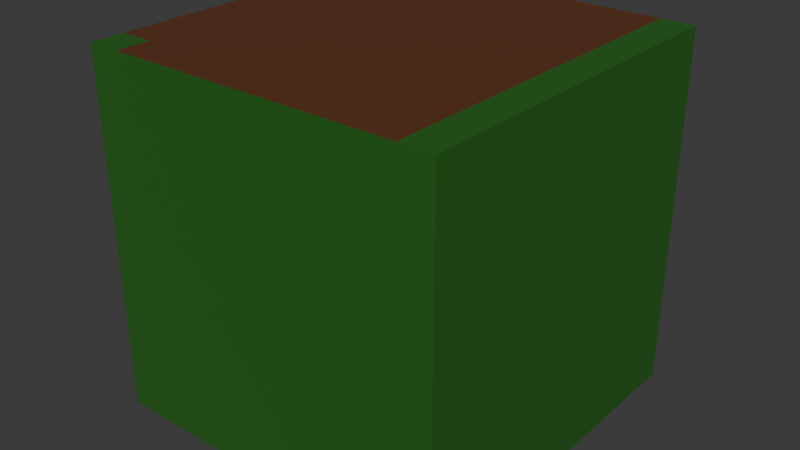 # Source: block_dirt_path_t.blend  (saved by Blender 4.0.36; exported with 4.5.12 LTS)
import bpy
from mathutils import Matrix  # noqa: F401  (used for matrix-valued properties, if any)

bpy.ops.wm.read_factory_settings(use_empty=True)
scene = bpy.context.scene
scene.name = 'Scene'

# ---- collections
col_collection = bpy.data.collections.new('Collection'); scene.collection.children.link(col_collection)

# ---- materials (node trees are filled in below, after node groups)
mat_grass_002 = bpy.data.materials.new('Grass.002')
mat_grass_002.use_transparent_shadow = False
mat_dirt_003 = bpy.data.materials.new('Dirt.003')
mat_dirt_003.alpha_threshold = 0.0
mat_dirt_003.use_transparent_shadow = False
mat_dirt_003.roughness = 0.5
mat_dirt_003.line_color = (0.0, 0.0, 0.0, 1.0)

# ---- material node trees
mat_grass_002.use_nodes = True; mat_grass_002.node_tree.nodes.clear()
_N = mat_grass_002.node_tree.nodes; _L = mat_grass_002.node_tree.links
n0 = _N.new('ShaderNodeBsdfPrincipled'); n0.name = 'Principled BSDF'; n0.location = (10, 300)
n0.inputs[0].default_value = (0.02091, 0.1313, 0.01464, 1.0)
n0.inputs[3].default_value = 1.45
n1 = _N.new('ShaderNodeOutputMaterial'); n1.name = 'Material Output'; n1.location = (300, 300)
_L.new(n0.outputs[0], n1.inputs[0])
n1.is_active_output = True
mat_dirt_003.use_nodes = True; mat_dirt_003.node_tree.nodes.clear()
_N = mat_dirt_003.node_tree.nodes; _L = mat_dirt_003.node_tree.links
n0 = _N.new('ShaderNodeOutputMaterial'); n0.name = 'Material Output'; n0.location = (300, 300)
n1 = _N.new('ShaderNodeBsdfPrincipled'); n1.name = 'Principled BSDF'; n1.location = (10, 300)
n1.inputs[0].default_value = (0.1197, 0.03883, 0.01424, 1.0)
n1.inputs[3].default_value = 1.45
_L.new(n1.outputs[0], n0.inputs[0])
n0.is_active_output = True

# ---- world
world_world = bpy.data.worlds.new('World'); scene.world = world_world
world_world.use_nodes = True; world_world.node_tree.nodes.clear()
_N = world_world.node_tree.nodes; _L = world_world.node_tree.links
n0 = _N.new('ShaderNodeOutputWorld'); n0.name = 'World Output'; n0.location = (300, 300)
n1 = _N.new('ShaderNodeBackground'); n1.name = 'Background'; n1.location = (10, 300)
n1.inputs[0].default_value = (0.05088, 0.05088, 0.05088, 1.0)
_L.new(n1.outputs[0], n0.inputs[0])
n0.is_active_output = True
world_world.color = (0.05088, 0.05088, 0.05088)
world_world.use_sun_shadow = False
world_world.sun_shadow_jitter_overblur = 0.0

# ---- meshes
me_cube_001 = bpy.data.meshes.new('Cube.001')
me_cube_001.from_pydata([(1.0, -1.0, 0.0), (1.0, -1.0, 2.0), (-1.0, -1.0, 0.0), (-1.0, -1.0, 2.0), (1.0, 1.0, 0.0), (1.0, 1.0, 2.0), (-1.0, 1.0, 0.0), (-1.0, 1.0, 2.0), (1.0, -1.0, 2.0), (-1.0, -1.0, 2.0), (-1.0, 1.0, 2.0), (1.0, 1.0, 2.0), (0.3333, -1.0, 2.0), (-0.3333, -1.0, 2.0), (-1.0, -0.3333, 2.0), (-1.0, 0.3333, 2.0), (-0.3333, 1.0, 2.0), (0.3333, 1.0, 2.0), (1.0, 0.3333, 2.0), (1.0, -0.3333, 2.0), (1.0, -1.0, 2.0), (-1.0, -1.0, 2.0), (-1.0, 1.0, 2.0), (1.0, 1.0, 2.0), (0.8132, -1.0, 2.0), (-0.8132, -1.0, 2.0), (-1.0, -0.3333, 2.0), (-1.0, 0.3333, 2.0), (-0.8132, 1.0, 2.0), (0.8132, 1.0, 2.0), (1.0, 0.3333, 2.0), (1.0, -0.3333, 2.0), (-0.8132, 0.3333, 2.0), (0.8132, 0.3333, 2.0), (-0.8132, -0.3333, 2.0), (0.8132, -0.3333, 2.0), (-0.9066, -1.0, 2.0), (-1.0, 0.8129, 2.0), (0.9066, 1.0, 2.0), (1.0, -0.8132, 2.0), (0.9066, -1.0, 2.0), (4.371e-08, -1.0, 2.0), (-1.0, -0.8132, 2.0), (-0.9066, 1.0, 2.0), (-4.371e-08, 1.0, 2.0), (1.0, 0.8129, 2.0), (0.9066, 0.3333, 2.0), (-0.9066, 0.3333, 2.0), (-1.457e-08, 0.3333, 2.0), (0.9066, -0.3333, 2.0), (-0.9066, -0.3333, 2.0), (1.457e-08, -0.3333, 2.0), (-0.8132, 0.8129, 2.0), (0.8132, 0.8129, 2.0), (-0.8132, -0.8132, 2.0), (0.8132, -0.8132, 2.0), (2.914e-08, -0.8132, 2.0), (-0.9066, -0.8132, 2.0), (-2.914e-08, 0.8129, 2.0), (-0.9066, 0.8129, 2.0), (0.9066, 0.8129, 2.0), (0.9066, -0.8132, 2.0)], [], [(0, 1, 3, 2), (2, 3, 7, 6), (6, 7, 5, 4), (4, 5, 1, 0), (2, 6, 4, 0), (5, 7, 10, 16, 17, 11), (3, 1, 8, 12, 13, 9), (1, 5, 11, 18, 19, 8), (7, 3, 9, 14, 15, 10), (61, 40, 20, 39), (60, 46, 30, 45), (46, 49, 31, 30), (59, 47, 32, 52), (58, 48, 33, 53), (47, 50, 34, 32), (48, 51, 35, 33), (57, 36, 25, 54), (56, 41, 24, 55), (51, 56, 55, 35), (34, 54, 56, 51), (54, 25, 41, 56), (50, 57, 54, 34), (26, 42, 57, 50), (42, 21, 36, 57), (32, 34, 51, 48), (27, 26, 50, 47), (44, 58, 53, 29), (28, 52, 58, 44), (52, 32, 48, 58), (43, 59, 52, 28), (22, 37, 59, 43), (37, 27, 47, 59), (33, 35, 49, 46), (38, 60, 45, 23), (29, 53, 60, 38), (53, 33, 46, 60), (49, 61, 39, 31), (35, 55, 61, 49), (55, 24, 40, 61)])
me_cube_001.polygons.foreach_set('material_index', [0, 0, 0, 0, 0, 0, 0, 0, 0, 0, 0, 0, 1, 1, 1, 1, 0, 1, 1, 1, 1, 1, 1, 0, 1, 1, 1, 1, 1, 0, 0, 1, 0, 0, 0, 0, 0, 0, 0])
_uv = me_cube_001.uv_layers.new(name='UVMap')
_uv.uv.foreach_set('vector', [0.375, 0.0, 0.625, 0.0, 0.625, 0.25, 0.375, 0.25, 0.375, 0.25, 0.625, 0.25, 0.625, 0.5, 0.375, 0.5, 0.375, 0.5, 0.625, 0.5, 0.625, 0.75, 0.375, 0.75, 0.375, 0.75, 0.625, 0.75, 0.625, 1.0, 0.375, 1.0, 0.125, 0.5, 0.375, 0.5, 0.375, 0.75, 0.125, 0.75, 0.625, 0.75, 0.625, 0.5, 0.625, 0.5, 0.625, 0.5833, 0.625, 0.6667, 0.625, 0.75, 0.625, 0.25, 0.625, 0.0, 0.625, 0.0, 0.625, 0.08333, 0.625, 0.1667, 0.625, 0.25, 0.625, 1.0, 0.625, 0.75, 0.625, 0.75, 0.625, 0.8333, 0.625, 0.9167, 0.625, 1.0, 0.625, 0.5, 0.625, 0.25, 0.625, 0.25, 0.625, 0.3333, 0.625, 0.4167, 0.625, 0.5, 0.8333, 0.7083, 0.875, 0.7083, 0.875, 0.75, 0.8333, 0.75, 0.6667, 0.7083, 0.7083, 0.7083, 0.7083, 0.75, 0.6667, 0.75, 0.7083, 0.7083, 0.7917, 0.7083, 0.7917, 0.75, 0.7083, 0.75, 0.6667, 0.5417, 0.7083, 0.5417, 0.7083, 0.5833, 0.6667, 0.5833, 0.6667, 0.625, 0.7083, 0.625, 0.7083, 0.6667, 0.6667, 0.6667, 0.7083, 0.5417, 0.7917, 0.5417, 0.7917, 0.5833, 0.7083, 0.5833, 0.7083, 0.625, 0.7917, 0.625, 0.7917, 0.6667, 0.7083, 0.6667, 0.8333, 0.5417, 0.875, 0.5417, 0.875, 0.5833, 0.8333, 0.5833, 0.8333, 0.625, 0.875, 0.625, 0.875, 0.6667, 0.8333, 0.6667, 0.7917, 0.625, 0.8333, 0.625, 0.8333, 0.6667, 0.7917, 0.6667, 0.7917, 0.5833, 0.8333, 0.5833, 0.8333, 0.625, 0.7917, 0.625, 0.8333, 0.5833, 0.875, 0.5833, 0.875, 0.625, 0.8333, 0.625, 0.7917, 0.5417, 0.8333, 0.5417, 0.8333, 0.5833, 0.7917, 0.5833, 0.7917, 0.5, 0.8333, 0.5, 0.8333, 0.5417, 0.7917, 0.5417, 0.8333, 0.5, 0.875, 0.5, 0.875, 0.5417, 0.8333, 0.5417, 0.7083, 0.5833, 0.7917, 0.5833, 0.7917, 0.625, 0.7083, 0.625, 0.7083, 0.5, 0.7917, 0.5, 0.7917, 0.5417, 0.7083, 0.5417, 0.625, 0.625, 0.6667, 0.625, 0.6667, 0.6667, 0.625, 0.6667, 0.625, 0.5833, 0.6667, 0.5833, 0.6667, 0.625, 0.625, 0.625, 0.6667, 0.5833, 0.7083, 0.5833, 0.7083, 0.625, 0.6667, 0.625, 0.625, 0.5417, 0.6667, 0.5417, 0.6667, 0.5833, 0.625, 0.5833, 0.625, 0.5, 0.6667, 0.5, 0.6667, 0.5417, 0.625, 0.5417, 0.6667, 0.5, 0.7083, 0.5, 0.7083, 0.5417, 0.6667, 0.5417, 0.7083, 0.6667, 0.7917, 0.6667, 0.7917, 0.7083, 0.7083, 0.7083, 0.625, 0.7083, 0.6667, 0.7083, 0.6667, 0.75, 0.625, 0.75, 0.625, 0.6667, 0.6667, 0.6667, 0.6667, 0.7083, 0.625, 0.7083, 0.6667, 0.6667, 0.7083, 0.6667, 0.7083, 0.7083, 0.6667, 0.7083, 0.7917, 0.7083, 0.8333, 0.7083, 0.8333, 0.75, 0.7917, 0.75, 0.7917, 0.6667, 0.8333, 0.6667, 0.8333, 0.7083, 0.7917, 0.7083, 0.8333, 0.6667, 0.875, 0.6667, 0.875, 0.7083, 0.8333, 0.7083])
me_cube_001.materials.append(mat_grass_002)
me_cube_001.materials.append(mat_dirt_003)
me_cube_001.update()

# ---- objects
ob_grass_t = bpy.data.objects.new('grass_t', me_cube_001)

# ---- transforms, parenting, visibility, modifiers, constraints
ob_grass_t.location = (0.0, 0.0, 0.0)

# ---- collection membership
col_collection.objects.link(ob_grass_t)

# ---- scene / render settings (as saved in the file)
scene.frame_start = 1; scene.frame_end = 250; scene.frame_set(0)
scene.render.engine = 'BLENDER_EEVEE_NEXT'
scene.cycles.sampling_pattern = 'TABULATED_SOBOL'
bpy.context.view_layer.update()

# ---- added for rendering (the .blend has no active camera and no usable light): camera, sun
cam_auto = bpy.data.cameras.new('AutoCamera')
cam_auto.lens = 50.0
cam_auto.sensor_width = 36.0
cam_auto.clip_end = 1000.0
ob_auto_camera = bpy.data.objects.new('AutoCamera', cam_auto)
scene.collection.objects.link(ob_auto_camera)
ob_auto_camera.location = (3.20507, -3.84609, 3.56406)
ob_auto_camera.rotation_euler = (1.09748, -7.21219e-08, 0.694738)
scene.camera = ob_auto_camera
light_auto_sun = bpy.data.lights.new('AutoSun', 'SUN')
light_auto_sun.energy = 3.0
light_auto_sun.angle = 0.0523599
ob_auto_sun = bpy.data.objects.new('AutoSun', light_auto_sun)
scene.collection.objects.link(ob_auto_sun)
ob_auto_sun.rotation_euler = (0.872665, 0.174533, 0.523599)
bpy.context.view_layer.update()

